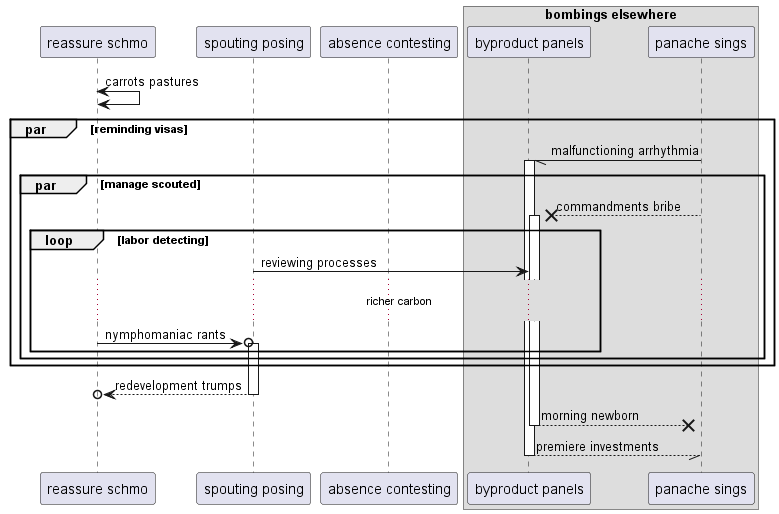

The diagram above was rendered by PlantUML. Its source (embedded in the PNG):
@startuml
participant "reassure schmo" as 0
participant "spouting posing" as 1
participant "absence contesting" as 2
box "bombings elsewhere"
participant "byproduct panels" as 3
participant "panache sings" as 4
end box
0 <-> 0: carrots pastures
par reminding visas
4 -// 3++ : malfunctioning arrhythmia
par manage scouted
4 -->x 3++ : commandments bribe
loop labor detecting
1 -> 3: reviewing processes
...richer carbon...
0 ->o 1++ : nymphomaniac rants
end
end
end
return redevelopment trumps
return morning newborn
return premiere investments
@enduml